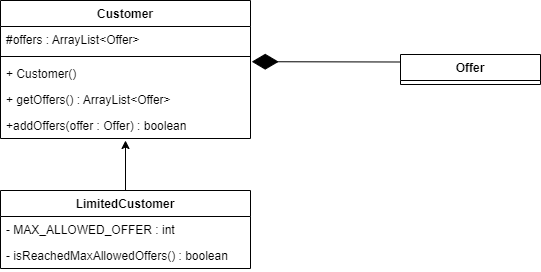

The diagram above was exported from draw.io. Its source (the exported page's mxGraphModel, read from the mxfile embedded in the PNG):
<mxGraphModel dx="1238" dy="548" grid="1" gridSize="10" guides="1" tooltips="1" connect="1" arrows="1" fold="1" page="1" pageScale="1" pageWidth="850" pageHeight="1100" math="0" shadow="0">
  <root>
    <mxCell id="0" />
    <mxCell id="1" parent="0" />
    <mxCell id="tD8eGQ3kui7VUfvAxk5L-1" value="Customer" style="swimlane;fontStyle=1;align=center;verticalAlign=top;childLayout=stackLayout;horizontal=1;startSize=26;horizontalStack=0;resizeParent=1;resizeParentMax=0;resizeLast=0;collapsible=1;marginBottom=0;" vertex="1" parent="1">
      <mxGeometry x="190" y="110" width="250" height="138" as="geometry" />
    </mxCell>
    <mxCell id="tD8eGQ3kui7VUfvAxk5L-2" value="#offers : ArrayList&lt;Offer&gt;" style="text;strokeColor=none;fillColor=none;align=left;verticalAlign=top;spacingLeft=4;spacingRight=4;overflow=hidden;rotatable=0;points=[[0,0.5],[1,0.5]];portConstraint=eastwest;" vertex="1" parent="tD8eGQ3kui7VUfvAxk5L-1">
      <mxGeometry y="26" width="250" height="26" as="geometry" />
    </mxCell>
    <mxCell id="tD8eGQ3kui7VUfvAxk5L-3" value="" style="line;strokeWidth=1;fillColor=none;align=left;verticalAlign=middle;spacingTop=-1;spacingLeft=3;spacingRight=3;rotatable=0;labelPosition=right;points=[];portConstraint=eastwest;strokeColor=inherit;" vertex="1" parent="tD8eGQ3kui7VUfvAxk5L-1">
      <mxGeometry y="52" width="250" height="8" as="geometry" />
    </mxCell>
    <mxCell id="tD8eGQ3kui7VUfvAxk5L-4" value="+ Customer()" style="text;strokeColor=none;fillColor=none;align=left;verticalAlign=top;spacingLeft=4;spacingRight=4;overflow=hidden;rotatable=0;points=[[0,0.5],[1,0.5]];portConstraint=eastwest;" vertex="1" parent="tD8eGQ3kui7VUfvAxk5L-1">
      <mxGeometry y="60" width="250" height="26" as="geometry" />
    </mxCell>
    <mxCell id="tD8eGQ3kui7VUfvAxk5L-5" value="+ getOffers() : ArrayList&lt;Offer&gt;" style="text;strokeColor=none;fillColor=none;align=left;verticalAlign=top;spacingLeft=4;spacingRight=4;overflow=hidden;rotatable=0;points=[[0,0.5],[1,0.5]];portConstraint=eastwest;" vertex="1" parent="tD8eGQ3kui7VUfvAxk5L-1">
      <mxGeometry y="86" width="250" height="26" as="geometry" />
    </mxCell>
    <mxCell id="tD8eGQ3kui7VUfvAxk5L-6" value="+addOffers(offer : Offer) : boolean" style="text;strokeColor=none;fillColor=none;align=left;verticalAlign=top;spacingLeft=4;spacingRight=4;overflow=hidden;rotatable=0;points=[[0,0.5],[1,0.5]];portConstraint=eastwest;" vertex="1" parent="tD8eGQ3kui7VUfvAxk5L-1">
      <mxGeometry y="112" width="250" height="26" as="geometry" />
    </mxCell>
    <mxCell id="tD8eGQ3kui7VUfvAxk5L-16" style="edgeStyle=orthogonalEdgeStyle;rounded=0;orthogonalLoop=1;jettySize=auto;html=1;" edge="1" parent="1" source="tD8eGQ3kui7VUfvAxk5L-8">
      <mxGeometry relative="1" as="geometry">
        <mxPoint x="315" y="250" as="targetPoint" />
      </mxGeometry>
    </mxCell>
    <mxCell id="tD8eGQ3kui7VUfvAxk5L-8" value="LimitedCustomer" style="swimlane;fontStyle=1;align=center;verticalAlign=top;childLayout=stackLayout;horizontal=1;startSize=26;horizontalStack=0;resizeParent=1;resizeParentMax=0;resizeLast=0;collapsible=1;marginBottom=0;" vertex="1" parent="1">
      <mxGeometry x="190" y="300" width="250" height="78" as="geometry" />
    </mxCell>
    <mxCell id="tD8eGQ3kui7VUfvAxk5L-9" value="- MAX_ALLOWED_OFFER : int" style="text;strokeColor=none;fillColor=none;align=left;verticalAlign=top;spacingLeft=4;spacingRight=4;overflow=hidden;rotatable=0;points=[[0,0.5],[1,0.5]];portConstraint=eastwest;" vertex="1" parent="tD8eGQ3kui7VUfvAxk5L-8">
      <mxGeometry y="26" width="250" height="26" as="geometry" />
    </mxCell>
    <mxCell id="tD8eGQ3kui7VUfvAxk5L-13" value="- isReachedMaxAllowedOffers() : boolean" style="text;strokeColor=none;fillColor=none;align=left;verticalAlign=top;spacingLeft=4;spacingRight=4;overflow=hidden;rotatable=0;points=[[0,0.5],[1,0.5]];portConstraint=eastwest;" vertex="1" parent="tD8eGQ3kui7VUfvAxk5L-8">
      <mxGeometry y="52" width="250" height="26" as="geometry" />
    </mxCell>
    <mxCell id="tD8eGQ3kui7VUfvAxk5L-17" value="Offer" style="swimlane;fontStyle=1;align=center;verticalAlign=top;childLayout=stackLayout;horizontal=1;startSize=26;horizontalStack=0;resizeParent=1;resizeParentMax=0;resizeLast=0;collapsible=1;marginBottom=0;" vertex="1" parent="1">
      <mxGeometry x="590" y="164" width="140" height="30" as="geometry" />
    </mxCell>
    <mxCell id="tD8eGQ3kui7VUfvAxk5L-21" value="" style="endArrow=diamondThin;endFill=1;endSize=24;html=1;rounded=0;exitX=0;exitY=0.25;exitDx=0;exitDy=0;entryX=1.005;entryY=0.046;entryDx=0;entryDy=0;entryPerimeter=0;" edge="1" parent="1" source="tD8eGQ3kui7VUfvAxk5L-17" target="tD8eGQ3kui7VUfvAxk5L-4">
      <mxGeometry width="160" relative="1" as="geometry">
        <mxPoint x="425" y="194" as="sourcePoint" />
        <mxPoint x="585" y="194" as="targetPoint" />
      </mxGeometry>
    </mxCell>
  </root>
</mxGraphModel>